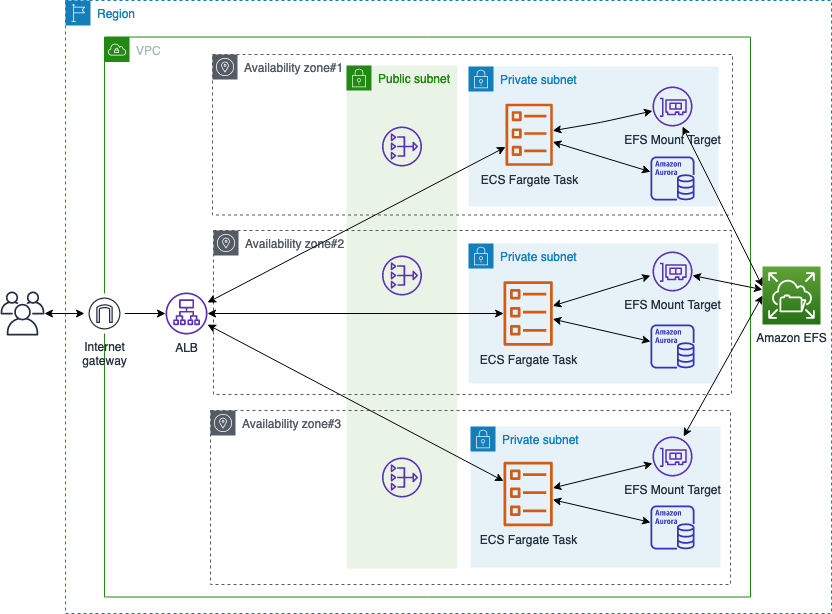

The diagram above was exported from draw.io. Its source (the exported page's mxGraphModel, read from the mxfile embedded in the PNG):
<mxGraphModel dx="1135" dy="732" grid="0" gridSize="10" guides="0" tooltips="1" connect="0" arrows="0" fold="1" page="0" pageScale="1" pageWidth="850" pageHeight="1100" background="#ffffff" math="0" shadow="0">
  <root>
    <mxCell id="0" />
    <mxCell id="1" parent="0" />
    <mxCell id="mw6-YXeZf9Hi9p3G1Ff_-26" value="Public subnet" style="points=[[0,0],[0.25,0],[0.5,0],[0.75,0],[1,0],[1,0.25],[1,0.5],[1,0.75],[1,1],[0.75,1],[0.5,1],[0.25,1],[0,1],[0,0.75],[0,0.5],[0,0.25]];outlineConnect=0;gradientColor=none;html=1;whiteSpace=wrap;fontSize=12;fontStyle=0;shape=mxgraph.aws4.group;grIcon=mxgraph.aws4.group_security_group;grStroke=0;strokeColor=#248814;fillColor=#E9F3E6;verticalAlign=top;align=left;spacingLeft=30;fontColor=#248814;dashed=0;" parent="1" vertex="1">
      <mxGeometry x="356" y="99" width="111" height="503" as="geometry" />
    </mxCell>
    <mxCell id="ueYW9jkB4-AsEvWiuMNF-4" value="Availability zone#1" style="outlineConnect=0;gradientColor=none;html=1;whiteSpace=wrap;fontSize=12;fontStyle=0;shape=mxgraph.aws4.group;grIcon=mxgraph.aws4.group_availability_zone;strokeColor=#545B64;fillColor=none;verticalAlign=top;align=left;spacingLeft=30;fontColor=#545B64;dashed=1;" parent="1" vertex="1">
      <mxGeometry x="222" y="88" width="520" height="160.5" as="geometry" />
    </mxCell>
    <mxCell id="ueYW9jkB4-AsEvWiuMNF-5" value="Availability zone#3" style="outlineConnect=0;gradientColor=none;html=1;whiteSpace=wrap;fontSize=12;fontStyle=0;shape=mxgraph.aws4.group;grIcon=mxgraph.aws4.group_availability_zone;strokeColor=#545B64;fillColor=none;verticalAlign=top;align=left;spacingLeft=30;fontColor=#545B64;dashed=1;" parent="1" vertex="1">
      <mxGeometry x="220" y="444" width="520" height="174" as="geometry" />
    </mxCell>
    <mxCell id="ueYW9jkB4-AsEvWiuMNF-3" value="VPC" style="points=[[0,0],[0.25,0],[0.5,0],[0.75,0],[1,0],[1,0.25],[1,0.5],[1,0.75],[1,1],[0.75,1],[0.5,1],[0.25,1],[0,1],[0,0.75],[0,0.5],[0,0.25]];outlineConnect=0;gradientColor=none;html=1;whiteSpace=wrap;fontSize=12;fontStyle=0;shape=mxgraph.aws4.group;grIcon=mxgraph.aws4.group_vpc;strokeColor=#248814;fillColor=none;verticalAlign=top;align=left;spacingLeft=30;fontColor=#AAB7B8;dashed=0;" parent="1" vertex="1">
      <mxGeometry x="114" y="70.5" width="646" height="560" as="geometry" />
    </mxCell>
    <mxCell id="KaVW9EFLibH9BpSI3WxR-2" value="Region" style="points=[[0,0],[0.25,0],[0.5,0],[0.75,0],[1,0],[1,0.25],[1,0.5],[1,0.75],[1,1],[0.75,1],[0.5,1],[0.25,1],[0,1],[0,0.75],[0,0.5],[0,0.25]];outlineConnect=0;gradientColor=none;html=1;whiteSpace=wrap;fontSize=12;fontStyle=0;shape=mxgraph.aws4.group;grIcon=mxgraph.aws4.group_region;strokeColor=#147EBA;fillColor=none;verticalAlign=top;align=left;spacingLeft=30;fontColor=#147EBA;dashed=1;" parent="1" vertex="1">
      <mxGeometry x="75" y="34" width="766" height="613" as="geometry" />
    </mxCell>
    <mxCell id="mw6-YXeZf9Hi9p3G1Ff_-23" value="Private subnet" style="points=[[0,0],[0.25,0],[0.5,0],[0.75,0],[1,0],[1,0.25],[1,0.5],[1,0.75],[1,1],[0.75,1],[0.5,1],[0.25,1],[0,1],[0,0.75],[0,0.5],[0,0.25]];outlineConnect=0;gradientColor=none;html=1;whiteSpace=wrap;fontSize=12;fontStyle=0;shape=mxgraph.aws4.group;grIcon=mxgraph.aws4.group_security_group;grStroke=0;strokeColor=#147EBA;fillColor=#E6F2F8;verticalAlign=top;align=left;spacingLeft=30;fontColor=#147EBA;dashed=0;" parent="1" vertex="1">
      <mxGeometry x="480" y="460" width="250" height="141" as="geometry" />
    </mxCell>
    <mxCell id="mw6-YXeZf9Hi9p3G1Ff_-21" value="Private subnet" style="points=[[0,0],[0.25,0],[0.5,0],[0.75,0],[1,0],[1,0.25],[1,0.5],[1,0.75],[1,1],[0.75,1],[0.5,1],[0.25,1],[0,1],[0,0.75],[0,0.5],[0,0.25]];outlineConnect=0;gradientColor=none;html=1;whiteSpace=wrap;fontSize=12;fontStyle=0;shape=mxgraph.aws4.group;grIcon=mxgraph.aws4.group_security_group;grStroke=0;strokeColor=#147EBA;fillColor=#E6F2F8;verticalAlign=top;align=left;spacingLeft=30;fontColor=#147EBA;dashed=0;" parent="1" vertex="1">
      <mxGeometry x="478" y="100" width="250" height="140" as="geometry" />
    </mxCell>
    <mxCell id="mw6-YXeZf9Hi9p3G1Ff_-22" value="Private subnet" style="points=[[0,0],[0.25,0],[0.5,0],[0.75,0],[1,0],[1,0.25],[1,0.5],[1,0.75],[1,1],[0.75,1],[0.5,1],[0.25,1],[0,1],[0,0.75],[0,0.5],[0,0.25]];outlineConnect=0;gradientColor=none;html=1;whiteSpace=wrap;fontSize=12;fontStyle=0;shape=mxgraph.aws4.group;grIcon=mxgraph.aws4.group_security_group;grStroke=0;strokeColor=#147EBA;fillColor=#E6F2F8;verticalAlign=top;align=left;spacingLeft=30;fontColor=#147EBA;dashed=0;" parent="1" vertex="1">
      <mxGeometry x="478" y="277" width="250" height="140" as="geometry" />
    </mxCell>
    <mxCell id="ueYW9jkB4-AsEvWiuMNF-6" value="Availability zone#2" style="outlineConnect=0;gradientColor=none;html=1;whiteSpace=wrap;fontSize=12;fontStyle=0;shape=mxgraph.aws4.group;grIcon=mxgraph.aws4.group_availability_zone;strokeColor=#545B64;fillColor=none;verticalAlign=top;align=left;spacingLeft=30;fontColor=#545B64;dashed=1;" parent="1" vertex="1">
      <mxGeometry x="223" y="264" width="518" height="164" as="geometry" />
    </mxCell>
    <mxCell id="ueYW9jkB4-AsEvWiuMNF-14" value="EFS Mount Target" style="outlineConnect=0;fontColor=#232F3E;gradientColor=none;fillColor=#5A30B5;strokeColor=none;dashed=0;verticalLabelPosition=bottom;verticalAlign=top;align=center;html=1;fontSize=12;fontStyle=0;aspect=fixed;pointerEvents=1;shape=mxgraph.aws4.elastic_network_interface;" parent="1" vertex="1">
      <mxGeometry x="662" y="120" width="40" height="40" as="geometry" />
    </mxCell>
    <mxCell id="ueYW9jkB4-AsEvWiuMNF-15" value="EFS Mount Target" style="outlineConnect=0;fontColor=#232F3E;gradientColor=none;fillColor=#5A30B5;strokeColor=none;dashed=0;verticalLabelPosition=bottom;verticalAlign=top;align=center;html=1;fontSize=12;fontStyle=0;aspect=fixed;pointerEvents=1;shape=mxgraph.aws4.elastic_network_interface;" parent="1" vertex="1">
      <mxGeometry x="662" y="285" width="40" height="40" as="geometry" />
    </mxCell>
    <mxCell id="ueYW9jkB4-AsEvWiuMNF-20" value="" style="outlineConnect=0;fontColor=#232F3E;gradientColor=none;fillColor=#232F3E;strokeColor=none;dashed=0;verticalLabelPosition=bottom;verticalAlign=top;align=center;html=1;fontSize=12;fontStyle=0;aspect=fixed;pointerEvents=1;shape=mxgraph.aws4.users;" parent="1" vertex="1">
      <mxGeometry x="10" y="325" width="44" height="44" as="geometry" />
    </mxCell>
    <mxCell id="ueYW9jkB4-AsEvWiuMNF-28" value="Amazon EFS" style="points=[[0,0,0],[0.25,0,0],[0.5,0,0],[0.75,0,0],[1,0,0],[0,1,0],[0.25,1,0],[0.5,1,0],[0.75,1,0],[1,1,0],[0,0.25,0],[0,0.5,0],[0,0.75,0],[1,0.25,0],[1,0.5,0],[1,0.75,0]];outlineConnect=0;fontColor=#232F3E;gradientColor=#60A337;gradientDirection=north;fillColor=#277116;strokeColor=#ffffff;dashed=0;verticalLabelPosition=bottom;verticalAlign=top;align=center;html=1;fontSize=12;fontStyle=0;aspect=fixed;shape=mxgraph.aws4.resourceIcon;resIcon=mxgraph.aws4.elastic_file_system;" parent="1" vertex="1">
      <mxGeometry x="772" y="300" width="58" height="58" as="geometry" />
    </mxCell>
    <mxCell id="ueYW9jkB4-AsEvWiuMNF-30" value="" style="endArrow=classic;startArrow=classic;html=1;fontSize=8;fontColor=#52FF4D;fontStyle=1" parent="1" target="ueYW9jkB4-AsEvWiuMNF-14" edge="1">
      <mxGeometry width="50" height="50" relative="1" as="geometry">
        <mxPoint x="772" y="320" as="sourcePoint" />
        <mxPoint x="690" y="170" as="targetPoint" />
      </mxGeometry>
    </mxCell>
    <mxCell id="ueYW9jkB4-AsEvWiuMNF-31" value="" style="endArrow=classic;startArrow=classic;html=1;fontSize=8;" parent="1" source="ueYW9jkB4-AsEvWiuMNF-28" target="ueYW9jkB4-AsEvWiuMNF-15" edge="1">
      <mxGeometry width="50" height="50" relative="1" as="geometry">
        <mxPoint x="392" y="410" as="sourcePoint" />
        <mxPoint x="442" y="360" as="targetPoint" />
      </mxGeometry>
    </mxCell>
    <mxCell id="Ls7svl5n5uL8vmJKLOVF-1" value="EFS Mount Target" style="outlineConnect=0;fontColor=#232F3E;gradientColor=none;fillColor=#5A30B5;strokeColor=none;dashed=0;verticalLabelPosition=bottom;verticalAlign=top;align=center;html=1;fontSize=12;fontStyle=0;aspect=fixed;pointerEvents=1;shape=mxgraph.aws4.elastic_network_interface;" parent="1" vertex="1">
      <mxGeometry x="662" y="470" width="40" height="40" as="geometry" />
    </mxCell>
    <mxCell id="Ls7svl5n5uL8vmJKLOVF-2" value="" style="endArrow=classic;startArrow=classic;html=1;fontSize=8;exitX=0;exitY=0.5;exitDx=0;exitDy=0;exitPerimeter=0;" parent="1" source="ueYW9jkB4-AsEvWiuMNF-28" target="Ls7svl5n5uL8vmJKLOVF-1" edge="1">
      <mxGeometry width="50" height="50" relative="1" as="geometry">
        <mxPoint x="782" y="336.7054263565892" as="sourcePoint" />
        <mxPoint x="702" y="319.34108527131775" as="targetPoint" />
      </mxGeometry>
    </mxCell>
    <mxCell id="mw6-YXeZf9Hi9p3G1Ff_-5" value="" style="outlineConnect=0;fontColor=#232F3E;gradientColor=none;fillColor=#3334B9;strokeColor=none;dashed=0;verticalLabelPosition=bottom;verticalAlign=top;align=center;html=1;fontSize=12;fontStyle=0;aspect=fixed;pointerEvents=1;shape=mxgraph.aws4.aurora_instance;" parent="1" vertex="1">
      <mxGeometry x="660" y="539" width="44" height="44" as="geometry" />
    </mxCell>
    <mxCell id="mw6-YXeZf9Hi9p3G1Ff_-6" value="" style="outlineConnect=0;fontColor=#232F3E;gradientColor=none;fillColor=#3334B9;strokeColor=none;dashed=0;verticalLabelPosition=bottom;verticalAlign=top;align=center;html=1;fontSize=12;fontStyle=0;aspect=fixed;pointerEvents=1;shape=mxgraph.aws4.aurora_instance;" parent="1" vertex="1">
      <mxGeometry x="660" y="358" width="44" height="44" as="geometry" />
    </mxCell>
    <mxCell id="mw6-YXeZf9Hi9p3G1Ff_-7" value="" style="outlineConnect=0;fontColor=#232F3E;gradientColor=none;fillColor=#3334B9;strokeColor=none;dashed=0;verticalLabelPosition=bottom;verticalAlign=top;align=center;html=1;fontSize=12;fontStyle=0;aspect=fixed;pointerEvents=1;shape=mxgraph.aws4.aurora_instance;" parent="1" vertex="1">
      <mxGeometry x="660" y="190" width="44" height="44" as="geometry" />
    </mxCell>
    <mxCell id="mw6-YXeZf9Hi9p3G1Ff_-8" value="ECS Fargate Task" style="outlineConnect=0;fontColor=#232F3E;gradientColor=none;fillColor=#D05C17;strokeColor=none;dashed=0;verticalLabelPosition=bottom;verticalAlign=top;align=center;html=1;fontSize=12;fontStyle=0;aspect=fixed;pointerEvents=1;shape=mxgraph.aws4.ecs_task;" parent="1" vertex="1">
      <mxGeometry x="515" y="137" width="47.28" height="62.5" as="geometry" />
    </mxCell>
    <mxCell id="mw6-YXeZf9Hi9p3G1Ff_-9" value="ECS Fargate Task" style="outlineConnect=0;fontColor=#232F3E;gradientColor=none;fillColor=#D05C17;strokeColor=none;dashed=0;verticalLabelPosition=bottom;verticalAlign=top;align=center;html=1;fontSize=12;fontStyle=0;aspect=fixed;pointerEvents=1;shape=mxgraph.aws4.ecs_task;" parent="1" vertex="1">
      <mxGeometry x="513.1100000000001" y="314.5" width="49.17" height="65" as="geometry" />
    </mxCell>
    <mxCell id="mw6-YXeZf9Hi9p3G1Ff_-10" value="ECS Fargate Task" style="outlineConnect=0;fontColor=#232F3E;gradientColor=none;fillColor=#D05C17;strokeColor=none;dashed=0;verticalLabelPosition=bottom;verticalAlign=top;align=center;html=1;fontSize=12;fontStyle=0;aspect=fixed;pointerEvents=1;shape=mxgraph.aws4.ecs_task;" parent="1" vertex="1">
      <mxGeometry x="513.1100000000001" y="495" width="49.17" height="65" as="geometry" />
    </mxCell>
    <mxCell id="mw6-YXeZf9Hi9p3G1Ff_-11" value="" style="endArrow=classic;startArrow=classic;html=1;" parent="1" source="mw6-YXeZf9Hi9p3G1Ff_-8" target="mw6-YXeZf9Hi9p3G1Ff_-7" edge="1">
      <mxGeometry width="50" height="50" relative="1" as="geometry">
        <mxPoint x="597" y="160" as="sourcePoint" />
        <mxPoint x="636.58" y="140" as="targetPoint" />
      </mxGeometry>
    </mxCell>
    <mxCell id="mw6-YXeZf9Hi9p3G1Ff_-14" value="" style="endArrow=classic;startArrow=classic;html=1;" parent="1" source="mw6-YXeZf9Hi9p3G1Ff_-9" edge="1">
      <mxGeometry width="50" height="50" relative="1" as="geometry">
        <mxPoint x="584.5799999999999" y="348.76" as="sourcePoint" />
        <mxPoint x="660" y="309.2399832320268" as="targetPoint" />
      </mxGeometry>
    </mxCell>
    <mxCell id="mw6-YXeZf9Hi9p3G1Ff_-15" value="" style="endArrow=classic;startArrow=classic;html=1;" parent="1" source="mw6-YXeZf9Hi9p3G1Ff_-9" target="mw6-YXeZf9Hi9p3G1Ff_-6" edge="1">
      <mxGeometry width="50" height="50" relative="1" as="geometry">
        <mxPoint x="587" y="354" as="sourcePoint" />
        <mxPoint x="670" y="216.92768811569897" as="targetPoint" />
      </mxGeometry>
    </mxCell>
    <mxCell id="mw6-YXeZf9Hi9p3G1Ff_-17" value="" style="endArrow=classic;startArrow=classic;html=1;" parent="1" source="mw6-YXeZf9Hi9p3G1Ff_-10" target="mw6-YXeZf9Hi9p3G1Ff_-5" edge="1">
      <mxGeometry width="50" height="50" relative="1" as="geometry">
        <mxPoint x="432" y="421" as="sourcePoint" />
        <mxPoint x="482" y="371" as="targetPoint" />
      </mxGeometry>
    </mxCell>
    <mxCell id="mw6-YXeZf9Hi9p3G1Ff_-18" value="" style="endArrow=classic;startArrow=classic;html=1;" parent="1" source="mw6-YXeZf9Hi9p3G1Ff_-10" edge="1">
      <mxGeometry width="50" height="50" relative="1" as="geometry">
        <mxPoint x="586.58" y="531" as="sourcePoint" />
        <mxPoint x="662" y="497.0445084854307" as="targetPoint" />
      </mxGeometry>
    </mxCell>
    <mxCell id="mw6-YXeZf9Hi9p3G1Ff_-60" style="edgeStyle=orthogonalEdgeStyle;rounded=0;orthogonalLoop=1;jettySize=auto;html=1;strokeColor=#000000;strokeWidth=1;" parent="1" source="mw6-YXeZf9Hi9p3G1Ff_-24" target="mw6-YXeZf9Hi9p3G1Ff_-30" edge="1">
      <mxGeometry relative="1" as="geometry" />
    </mxCell>
    <mxCell id="mw6-YXeZf9Hi9p3G1Ff_-24" value="Internet&#10;gateway" style="outlineConnect=0;fontColor=#232F3E;gradientColor=none;strokeColor=#232F3E;fillColor=#ffffff;dashed=0;verticalLabelPosition=bottom;verticalAlign=top;align=center;html=1;fontSize=12;fontStyle=0;aspect=fixed;shape=mxgraph.aws4.resourceIcon;resIcon=mxgraph.aws4.internet_gateway;" parent="1" vertex="1">
      <mxGeometry x="94" y="327" width="40" height="40" as="geometry" />
    </mxCell>
    <mxCell id="mw6-YXeZf9Hi9p3G1Ff_-30" value="ALB" style="outlineConnect=0;fontColor=#232F3E;gradientColor=none;fillColor=#5A30B5;strokeColor=none;dashed=0;verticalLabelPosition=bottom;verticalAlign=top;align=center;html=1;fontSize=12;fontStyle=0;aspect=fixed;pointerEvents=1;shape=mxgraph.aws4.application_load_balancer;" parent="1" vertex="1">
      <mxGeometry x="175" y="326" width="42" height="42" as="geometry" />
    </mxCell>
    <mxCell id="mw6-YXeZf9Hi9p3G1Ff_-32" value="" style="endArrow=classic;startArrow=classic;html=1;" parent="1" source="mw6-YXeZf9Hi9p3G1Ff_-8" target="ueYW9jkB4-AsEvWiuMNF-14" edge="1">
      <mxGeometry width="50" height="50" relative="1" as="geometry">
        <mxPoint x="607.28" y="181.34440753045408" as="sourcePoint" />
        <mxPoint x="670" y="211.44259874492434" as="targetPoint" />
        <Array as="points">
          <mxPoint x="610" y="156" />
        </Array>
      </mxGeometry>
    </mxCell>
    <mxCell id="mw6-YXeZf9Hi9p3G1Ff_-34" value="" style="endArrow=classic;startArrow=classic;html=1;strokeWidth=1;" parent="1" source="mw6-YXeZf9Hi9p3G1Ff_-30" target="mw6-YXeZf9Hi9p3G1Ff_-8" edge="1">
      <mxGeometry width="50" height="50" relative="1" as="geometry">
        <mxPoint x="520" y="420" as="sourcePoint" />
        <mxPoint x="570" y="370" as="targetPoint" />
      </mxGeometry>
    </mxCell>
    <mxCell id="mw6-YXeZf9Hi9p3G1Ff_-35" value="" style="endArrow=classic;startArrow=classic;html=1;strokeWidth=1;" parent="1" source="mw6-YXeZf9Hi9p3G1Ff_-30" target="mw6-YXeZf9Hi9p3G1Ff_-9" edge="1">
      <mxGeometry width="50" height="50" relative="1" as="geometry">
        <mxPoint x="520" y="420" as="sourcePoint" />
        <mxPoint x="570" y="370" as="targetPoint" />
      </mxGeometry>
    </mxCell>
    <mxCell id="mw6-YXeZf9Hi9p3G1Ff_-42" value="" style="endArrow=classic;startArrow=classic;html=1;strokeColor=#000000;strokeWidth=1;" parent="1" source="mw6-YXeZf9Hi9p3G1Ff_-10" target="mw6-YXeZf9Hi9p3G1Ff_-30" edge="1">
      <mxGeometry width="50" height="50" relative="1" as="geometry">
        <mxPoint x="520" y="420" as="sourcePoint" />
        <mxPoint x="570" y="370" as="targetPoint" />
      </mxGeometry>
    </mxCell>
    <mxCell id="mw6-YXeZf9Hi9p3G1Ff_-56" value="" style="endArrow=classic;startArrow=classic;html=1;strokeColor=#000000;strokeWidth=1;" parent="1" source="ueYW9jkB4-AsEvWiuMNF-20" target="mw6-YXeZf9Hi9p3G1Ff_-24" edge="1">
      <mxGeometry width="50" height="50" relative="1" as="geometry">
        <mxPoint x="50" y="390" as="sourcePoint" />
        <mxPoint x="100" y="340" as="targetPoint" />
      </mxGeometry>
    </mxCell>
    <mxCell id="rLe8eADbbOy6Y2KTYfnW-1" value="" style="outlineConnect=0;fontColor=#232F3E;gradientColor=none;fillColor=#5A30B5;strokeColor=none;dashed=0;verticalLabelPosition=bottom;verticalAlign=top;align=center;html=1;fontSize=12;fontStyle=0;aspect=fixed;pointerEvents=1;shape=mxgraph.aws4.nat_gateway;" parent="1" vertex="1">
      <mxGeometry x="391.5" y="160" width="40" height="40" as="geometry" />
    </mxCell>
    <mxCell id="rLe8eADbbOy6Y2KTYfnW-2" value="" style="outlineConnect=0;fontColor=#232F3E;gradientColor=none;fillColor=#5A30B5;strokeColor=none;dashed=0;verticalLabelPosition=bottom;verticalAlign=top;align=center;html=1;fontSize=12;fontStyle=0;aspect=fixed;pointerEvents=1;shape=mxgraph.aws4.nat_gateway;" parent="1" vertex="1">
      <mxGeometry x="391.5" y="289" width="40" height="40" as="geometry" />
    </mxCell>
    <mxCell id="rLe8eADbbOy6Y2KTYfnW-3" value="" style="outlineConnect=0;fontColor=#232F3E;gradientColor=none;fillColor=#5A30B5;strokeColor=none;dashed=0;verticalLabelPosition=bottom;verticalAlign=top;align=center;html=1;fontSize=12;fontStyle=0;aspect=fixed;pointerEvents=1;shape=mxgraph.aws4.nat_gateway;" parent="1" vertex="1">
      <mxGeometry x="391.5" y="491" width="40" height="40" as="geometry" />
    </mxCell>
  </root>
</mxGraphModel>